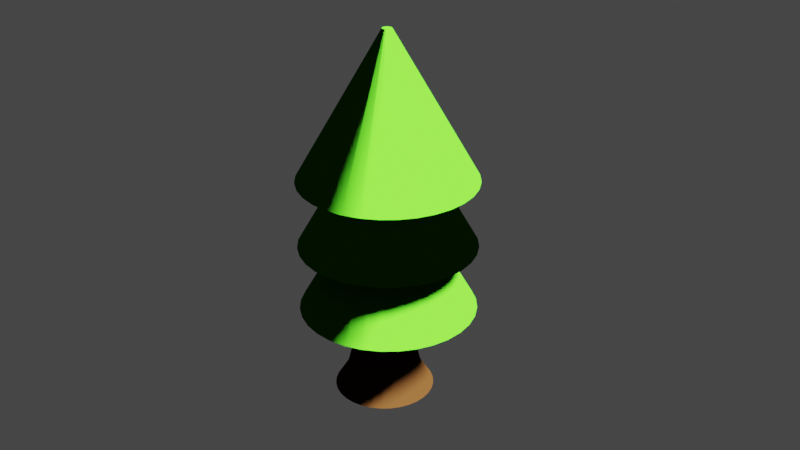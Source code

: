 # Source: 03.blend  (saved by Blender 2.83.18; exported with 4.5.12 LTS)
import bpy
from mathutils import Matrix  # noqa: F401  (used for matrix-valued properties, if any)

bpy.ops.wm.read_factory_settings(use_empty=True)
scene = bpy.context.scene
scene.name = 'Scene'

# ---- collections
col_collection = bpy.data.collections.new('Collection'); scene.collection.children.link(col_collection)

# ---- materials (node trees are filled in below, after node groups)
mat_material_002 = bpy.data.materials.new('Material.002')
mat_material_002.use_transparent_shadow = False
mat_folhas = bpy.data.materials.new('Folhas')
mat_folhas.use_transparent_shadow = False

# ---- material node trees
mat_material_002.use_nodes = True; mat_material_002.node_tree.nodes.clear()
_N = mat_material_002.node_tree.nodes; _L = mat_material_002.node_tree.links
n0 = _N.new('ShaderNodeOutputMaterial'); n0.name = 'Material Output'; n0.location = (300, 300)
n1 = _N.new('ShaderNodeBsdfToon'); n1.name = 'Toon BSDF'; n1.location = (10, 300)
n1.inputs[0].default_value = (0.01467, 0.006146, 0.002835, 1.0)
_L.new(n1.outputs[0], n0.inputs[0])
n0.is_active_output = True
mat_folhas.use_nodes = True; mat_folhas.node_tree.nodes.clear()
_N = mat_folhas.node_tree.nodes; _L = mat_folhas.node_tree.links
n0 = _N.new('ShaderNodeOutputMaterial'); n0.name = 'Material Output'; n0.location = (300, 300)
n1 = _N.new('ShaderNodeBsdfToon'); n1.name = 'Toon BSDF'; n1.location = (10, 300)
n1.inputs[0].default_value = (0.01309, 0.1025, 0.004579, 1.0)
_L.new(n1.outputs[0], n0.inputs[0])
n0.is_active_output = True

# ---- world
world_world = bpy.data.worlds.new('World'); scene.world = world_world
world_world.use_nodes = True; world_world.node_tree.nodes.clear()
_N = world_world.node_tree.nodes; _L = world_world.node_tree.links
n0 = _N.new('ShaderNodeOutputWorld'); n0.name = 'World Output'; n0.location = (300, 300)
n1 = _N.new('ShaderNodeBackground'); n1.name = 'Background'; n1.location = (10, 300)
n1.inputs[0].default_value = (0.05088, 0.05088, 0.05088, 1.0)
_L.new(n1.outputs[0], n0.inputs[0])
n0.is_active_output = True
world_world.color = (0.05088, 0.05088, 0.05088)
world_world.use_sun_shadow = False
world_world.sun_shadow_jitter_overblur = 0.0

# ---- cameras
cam_camera = bpy.data.cameras.new('Camera')
cam_camera.clip_end = 100.0
cam_camera.ortho_scale = 7.314

# ---- lights
light_light = bpy.data.lights.new('Light', 'SUN')
light_light.color = (1.0, 0.9733, 0.617)
light_light.transmission_factor = 0.0
light_light.angle = 0.1993
light_light.energy = 50.0
light_light.shadow_soft_size = 0.1
light_light.shadow_cascade_max_distance = 1000.0

# ---- meshes
me_cylinder_001 = bpy.data.meshes.new('Cylinder.001')
me_cylinder_001.from_pydata([(-3.02e-08, 1.426, -1.526), (-3.02e-08, 1.426, 0.6445), (0.2782, 1.398, -1.526), (0.2782, 1.398, 0.6445), (0.5457, 1.317, -1.526), (0.5457, 1.317, 0.6445), (0.7922, 1.186, -1.526), (0.7922, 1.186, 0.6445), (1.008, 1.008, -1.526), (1.008, 1.008, 0.6445), (1.186, 0.7922, -1.526), (1.186, 0.7922, 0.6445), (1.317, 0.5457, -1.526), (1.317, 0.5457, 0.6445), (1.398, 0.2782, -1.526), (1.398, 0.2782, 0.6445), (1.426, -2.03e-08, -1.526), (1.426, -2.03e-08, 0.6445), (1.398, -0.2782, -1.526), (1.398, -0.2782, 0.6445), (1.317, -0.5457, -1.526), (1.317, -0.5457, 0.6445), (1.186, -0.7922, -1.526), (1.186, -0.7922, 0.6445), (1.008, -1.008, -1.526), (1.008, -1.008, 0.6445), (0.7922, -1.186, -1.526), (0.7922, -1.186, 0.6445), (0.5457, -1.317, -1.526), (0.5457, -1.317, 0.6445), (0.2782, -1.398, -1.526), (0.2782, -1.398, 0.6445), (-4.948e-07, -1.426, -1.526), (-4.948e-07, -1.426, 0.6445), (-0.2782, -1.398, -1.526), (-0.2782, -1.398, 0.6445), (-0.5457, -1.317, -1.526), (-0.5457, -1.317, 0.6445), (-0.7922, -1.186, -1.526), (-0.7922, -1.186, 0.6445), (-1.008, -1.008, -1.526), (-1.008, -1.008, 0.6445), (-1.186, -0.7922, -1.526), (-1.186, -0.7922, 0.6445), (-1.317, -0.5457, -1.526), (-1.317, -0.5457, 0.6445), (-1.398, -0.2782, -1.526), (-1.398, -0.2782, 0.6445), (-1.426, 1.249e-06, -1.526), (-1.426, 1.249e-06, 0.6445), (-1.398, 0.2782, -1.526), (-1.398, 0.2782, 0.6445), (-1.317, 0.5457, -1.526), (-1.317, 0.5457, 0.6445), (-1.186, 0.7922, -1.526), (-1.186, 0.7922, 0.6445), (-1.008, 1.008, -1.526), (-1.008, 1.008, 0.6445), (-0.7922, 1.186, -1.526), (-0.7922, 1.186, 0.6445), (-0.5457, 1.317, -1.526), (-0.5457, 1.317, 0.6445), (-0.2782, 1.398, -1.526), (-0.2782, 1.398, 0.6445), (-1.065e-07, 2.183, -2.006), (0.426, 2.141, -2.006), (0.8355, 2.017, -2.006), (1.213, 1.815, -2.006), (1.544, 1.544, -2.006), (1.815, 1.213, -2.006), (2.017, 0.8355, -2.006), (2.141, 0.426, -2.006), (2.183, -2.218e-07, -2.006), (2.141, -0.426, -2.006), (2.017, -0.8355, -2.006), (1.815, -1.213, -2.006), (1.544, -1.544, -2.006), (1.213, -1.815, -2.006), (0.8355, -2.017, -2.006), (0.426, -2.141, -2.006), (-8.18e-07, -2.183, -2.006), (-0.426, -2.141, -2.006), (-0.8355, -2.017, -2.006), (-1.213, -1.815, -2.006), (-1.544, -1.544, -2.006), (-1.815, -1.213, -2.006), (-2.017, -0.8355, -2.006), (-2.141, -0.426, -2.006), (-2.183, 1.722e-06, -2.006), (-2.141, 0.426, -2.006), (-2.017, 0.8355, -2.006), (-1.815, 1.213, -2.006), (-1.544, 1.544, -2.006), (-1.213, 1.815, -2.006), (-0.8355, 2.017, -2.006), (-0.426, 2.141, -2.006), (-3.02e-08, 1.426, 0.6445), (0.2782, 1.398, 0.6445), (0.5457, 1.317, 0.6445), (0.7922, 1.186, 0.6445), (1.008, 1.008, 0.6445), (1.186, 0.7922, 0.6445), (1.317, 0.5457, 0.6445), (1.398, 0.2782, 0.6445), (1.426, -2.03e-08, 0.6445), (1.398, -0.2782, 0.6445), (1.317, -0.5457, 0.6445), (1.186, -0.7922, 0.6445), (1.008, -1.008, 0.6445), (0.7922, -1.186, 0.6445), (0.5457, -1.317, 0.6445), (0.2782, -1.398, 0.6445), (-4.948e-07, -1.426, 0.6445), (-0.2782, -1.398, 0.6445), (-0.5457, -1.317, 0.6445), (-0.7922, -1.186, 0.6445), (-1.008, -1.008, 0.6445), (-1.186, -0.7922, 0.6445), (-1.317, -0.5457, 0.6445), (-1.398, -0.2782, 0.6445), (-1.426, 1.249e-06, 0.6445), (-1.398, 0.2782, 0.6445), (-1.317, 0.5457, 0.6445), (-1.186, 0.7922, 0.6445), (-1.008, 1.008, 0.6445), (-0.7922, 1.186, 0.6445), (-0.5457, 1.317, 0.6445), (-0.2782, 1.398, 0.6445), (0.2782, 1.398, -1.526), (0.5457, 1.317, -1.526), (0.7922, 1.186, -1.526), (1.008, 1.008, -1.526), (1.186, 0.7922, -1.526), (1.317, 0.5457, -1.526), (1.398, 0.2782, -1.526), (1.426, -2.03e-08, -1.526), (1.398, -0.2782, -1.526), (1.317, -0.5457, -1.526), (1.186, -0.7922, -1.526), (1.008, -1.008, -1.526), (0.7922, -1.186, -1.526), (0.5457, -1.317, -1.526), (0.2782, -1.398, -1.526), (-4.948e-07, -1.426, -1.526), (-0.2782, -1.398, -1.526), (-0.5457, -1.317, -1.526), (-0.7922, -1.186, -1.526), (-1.008, -1.008, -1.526), (-1.186, -0.7922, -1.526), (-1.317, -0.5457, -1.526), (-1.398, -0.2782, -1.526), (-1.426, 1.249e-06, -1.526), (-1.398, 0.2782, -1.526), (-1.317, 0.5457, -1.526), (-1.186, 0.7922, -1.526), (-1.008, 1.008, -1.526), (-0.7922, 1.186, -1.526), (-0.5457, 1.317, -1.526), (-0.2782, 1.398, -1.526), (-3.02e-08, 1.426, -1.526), (2.183, -2.218e-07, -2.006), (2.141, 0.426, -2.006), (-0.426, -2.141, -2.006), (-8.18e-07, -2.183, -2.006), (-2.017, 0.8355, -2.006), (-2.141, 0.426, -2.006), (1.544, 1.544, -2.006), (1.213, 1.815, -2.006), (1.213, -1.815, -2.006), (1.544, -1.544, -2.006), (-2.017, -0.8355, -2.006), (-1.815, -1.213, -2.006), (-0.426, 2.141, -2.006), (-0.8355, 2.017, -2.006), (2.141, -0.426, -2.006), (-0.8355, -2.017, -2.006), (-1.815, 1.213, -2.006), (1.815, 1.213, -2.006), (0.8355, -2.017, -2.006), (-2.141, -0.426, -2.006), (0.426, 2.141, -2.006), (-1.065e-07, 2.183, -2.006), (2.017, -0.8355, -2.006), (-1.213, -1.815, -2.006), (-1.544, 1.544, -2.006), (2.017, 0.8355, -2.006), (0.426, -2.141, -2.006), (-2.183, 1.722e-06, -2.006), (0.8355, 2.017, -2.006), (1.815, -1.213, -2.006), (-1.544, -1.544, -2.006), (-1.213, 1.815, -2.006), (1.911e-08, 0.998, -0.9866), (0.1947, 0.9788, -0.9866), (0.3819, 0.922, -0.9866), (0.5544, 0.8298, -0.9866), (0.7057, 0.7057, -0.9866), (0.8298, 0.5544, -0.9866), (0.922, 0.3819, -0.9866), (0.9788, 0.1947, -0.9866), (0.998, 7.523e-08, -0.9866), (0.9788, -0.1947, -0.9866), (0.922, -0.3819, -0.9866), (0.8298, -0.5544, -0.9866), (0.7057, -0.7057, -0.9866), (0.5544, -0.8298, -0.9866), (0.3819, -0.922, -0.9866), (0.1947, -0.9788, -0.9866), (-3.061e-07, -0.998, -0.9866), (-0.1947, -0.9788, -0.9866), (-0.3819, -0.922, -0.9866), (-0.5544, -0.8298, -0.9866), (-0.7057, -0.7057, -0.9866), (-0.8298, -0.5544, -0.9866), (-0.922, -0.3819, -0.9866), (-0.9788, -0.1947, -0.9866), (-0.998, 9.635e-07, -0.9866), (-0.9788, 0.1947, -0.9866), (-0.922, 0.3819, -0.9866), (-0.8298, 0.5544, -0.9866), (-0.7057, 0.7057, -0.9866), (-0.5544, 0.8298, -0.9866), (-0.3819, 0.922, -0.9866), (-0.1947, 0.9788, -0.9866), (1.608, 0.3198, -1.766), (-5.934e-07, -1.639, -1.766), (-1.608, 0.3198, -1.766), (0.9106, 1.363, -1.766), (1.159, -1.159, -1.766), (-1.363, -0.9106, -1.766), (-0.6272, 1.514, -1.766), (-5.936e-08, 1.639, -1.766), (1.639, -8.533e-08, -1.766), (-0.3198, -1.608, -1.766), (-1.514, 0.6272, -1.766), (1.159, 1.159, -1.766), (0.9106, -1.363, -1.766), (-1.514, -0.6272, -1.766), (-0.3198, 1.608, -1.766), (1.608, -0.3198, -1.766), (-0.6272, -1.514, -1.766), (-1.363, 0.9106, -1.766), (1.363, 0.9106, -1.766), (0.6272, -1.514, -1.766), (-1.608, -0.3198, -1.766), (0.3198, 1.608, -1.766), (1.514, -0.6272, -1.766), (-0.9106, -1.363, -1.766), (-1.159, 1.159, -1.766), (1.514, 0.6272, -1.766), (0.3198, -1.608, -1.766), (-1.639, 1.374e-06, -1.766), (0.6272, 1.514, -1.766), (1.363, -0.9106, -1.766), (-1.159, -1.159, -1.766), (-0.9106, 1.363, -1.766)], [], [(96, 1, 3, 97), (97, 3, 5, 98), (98, 5, 7, 99), (99, 7, 9, 100), (100, 9, 11, 101), (101, 11, 13, 102), (102, 13, 15, 103), (103, 15, 17, 104), (104, 17, 19, 105), (105, 19, 21, 106), (106, 21, 23, 107), (107, 23, 25, 108), (108, 25, 27, 109), (109, 27, 29, 110), (110, 29, 31, 111), (111, 31, 33, 112), (112, 33, 35, 113), (113, 35, 37, 114), (114, 37, 39, 115), (115, 39, 41, 116), (116, 41, 43, 117), (117, 43, 45, 118), (118, 45, 47, 119), (119, 47, 49, 120), (120, 49, 51, 121), (121, 51, 53, 122), (122, 53, 55, 123), (123, 55, 57, 124), (124, 57, 59, 125), (125, 59, 61, 126), (3, 1, 63, 61, 59, 57, 55, 53, 51, 49, 47, 45, 43, 41, 39, 37, 35, 33, 31, 29, 27, 25, 23, 21, 19, 17, 15, 13, 11, 9, 7, 5), (126, 61, 63, 127), (127, 63, 1, 96), (161, 160, 72, 71), (64, 65, 66, 67, 68, 69, 70, 71, 72, 73, 74, 75, 76, 77, 78, 79, 80, 81, 82, 83, 84, 85, 86, 87, 88, 89, 90, 91, 92, 93, 94, 95), (163, 162, 81, 80), (165, 164, 90, 89), (167, 166, 68, 67), (169, 168, 77, 76), (171, 170, 86, 85), (173, 172, 95, 94), (160, 174, 73, 72), (162, 175, 82, 81), (164, 176, 91, 90), (166, 177, 69, 68), (168, 178, 78, 77), (170, 179, 87, 86), (181, 180, 65, 64), (172, 181, 64, 95), (174, 182, 74, 73), (175, 183, 83, 82), (176, 184, 92, 91), (177, 185, 70, 69), (178, 186, 79, 78), (179, 187, 88, 87), (180, 188, 66, 65), (182, 189, 75, 74), (183, 190, 84, 83), (184, 191, 93, 92), (185, 161, 71, 70), (186, 163, 80, 79), (187, 165, 89, 88), (188, 167, 67, 66), (189, 169, 76, 75), (190, 171, 85, 84), (191, 173, 94, 93), (223, 127, 96, 192), (222, 126, 127, 223), (221, 125, 126, 222), (220, 124, 125, 221), (219, 123, 124, 220), (218, 122, 123, 219), (217, 121, 122, 218), (216, 120, 121, 217), (215, 119, 120, 216), (214, 118, 119, 215), (213, 117, 118, 214), (212, 116, 117, 213), (211, 115, 116, 212), (210, 114, 115, 211), (209, 113, 114, 210), (208, 112, 113, 209), (207, 111, 112, 208), (206, 110, 111, 207), (205, 109, 110, 206), (204, 108, 109, 205), (203, 107, 108, 204), (202, 106, 107, 203), (201, 105, 106, 202), (200, 104, 105, 201), (199, 103, 104, 200), (198, 102, 103, 199), (197, 101, 102, 198), (196, 100, 101, 197), (195, 99, 100, 196), (194, 98, 99, 195), (193, 97, 98, 194), (192, 96, 97, 193), (0, 159, 128, 2), (2, 128, 129, 4), (4, 129, 130, 6), (6, 130, 131, 8), (8, 131, 132, 10), (10, 132, 133, 12), (12, 133, 134, 14), (14, 134, 135, 16), (16, 135, 136, 18), (18, 136, 137, 20), (20, 137, 138, 22), (22, 138, 139, 24), (24, 139, 140, 26), (26, 140, 141, 28), (28, 141, 142, 30), (30, 142, 143, 32), (32, 143, 144, 34), (34, 144, 145, 36), (36, 145, 146, 38), (38, 146, 147, 40), (40, 147, 148, 42), (42, 148, 149, 44), (44, 149, 150, 46), (46, 150, 151, 48), (48, 151, 152, 50), (50, 152, 153, 52), (52, 153, 154, 54), (54, 154, 155, 56), (56, 155, 156, 58), (58, 156, 157, 60), (60, 157, 158, 62), (62, 158, 159, 0), (255, 230, 173, 191), (254, 229, 171, 190), (253, 228, 169, 189), (252, 227, 167, 188), (251, 226, 165, 187), (250, 225, 163, 186), (249, 224, 161, 185), (248, 255, 191, 184), (247, 254, 190, 183), (246, 253, 189, 182), (245, 252, 188, 180), (244, 251, 187, 179), (243, 250, 186, 178), (242, 249, 185, 177), (241, 248, 184, 176), (240, 247, 183, 175), (239, 246, 182, 174), (238, 231, 181, 172), (231, 245, 180, 181), (237, 244, 179, 170), (236, 243, 178, 168), (235, 242, 177, 166), (234, 241, 176, 164), (233, 240, 175, 162), (232, 239, 174, 160), (230, 238, 172, 173), (229, 237, 170, 171), (228, 236, 168, 169), (227, 235, 166, 167), (226, 234, 164, 165), (225, 233, 162, 163), (224, 232, 160, 161), (159, 192, 193, 128), (128, 193, 194, 129), (129, 194, 195, 130), (130, 195, 196, 131), (131, 196, 197, 132), (132, 197, 198, 133), (133, 198, 199, 134), (134, 199, 200, 135), (135, 200, 201, 136), (136, 201, 202, 137), (137, 202, 203, 138), (138, 203, 204, 139), (139, 204, 205, 140), (140, 205, 206, 141), (141, 206, 207, 142), (142, 207, 208, 143), (143, 208, 209, 144), (144, 209, 210, 145), (145, 210, 211, 146), (146, 211, 212, 147), (147, 212, 213, 148), (148, 213, 214, 149), (149, 214, 215, 150), (150, 215, 216, 151), (151, 216, 217, 152), (152, 217, 218, 153), (153, 218, 219, 154), (154, 219, 220, 155), (155, 220, 221, 156), (156, 221, 222, 157), (157, 222, 223, 158), (158, 223, 192, 159), (14, 16, 232, 224), (32, 34, 233, 225), (50, 52, 234, 226), (6, 8, 235, 227), (24, 26, 236, 228), (42, 44, 237, 229), (60, 62, 238, 230), (16, 18, 239, 232), (34, 36, 240, 233), (52, 54, 241, 234), (8, 10, 242, 235), (26, 28, 243, 236), (44, 46, 244, 237), (0, 2, 245, 231), (62, 0, 231, 238), (18, 20, 246, 239), (36, 38, 247, 240), (54, 56, 248, 241), (10, 12, 249, 242), (28, 30, 250, 243), (46, 48, 251, 244), (2, 4, 252, 245), (20, 22, 253, 246), (38, 40, 254, 247), (56, 58, 255, 248), (12, 14, 224, 249), (30, 32, 225, 250), (48, 50, 226, 251), (4, 6, 227, 252), (22, 24, 228, 253), (40, 42, 229, 254), (58, 60, 230, 255)])
me_cylinder_001.polygons.foreach_set('use_smooth', [True] * 226)
_uv = me_cylinder_001.uv_layers.new(name='UVMap')
_uv.uv.foreach_set('vector', [1.0, 1.0, 1.0, 1.0, 0.9688, 1.0, 0.9688, 1.0, 0.9688, 1.0, 0.9688, 1.0, 0.9375, 1.0, 0.9375, 1.0, 0.9375, 1.0, 0.9375, 1.0, 0.9062, 1.0, 0.9062, 1.0, 0.9062, 1.0, 0.9062, 1.0, 0.875, 1.0, 0.875, 1.0, 0.875, 1.0, 0.875, 1.0, 0.8438, 1.0, 0.8438, 1.0, 0.8438, 1.0, 0.8438, 1.0, 0.8125, 1.0, 0.8125, 1.0, 0.8125, 1.0, 0.8125, 1.0, 0.7812, 1.0, 0.7812, 1.0, 0.7812, 1.0, 0.7812, 1.0, 0.75, 1.0, 0.75, 1.0, 0.75, 1.0, 0.75, 1.0, 0.7188, 1.0, 0.7188, 1.0, 0.7188, 1.0, 0.7188, 1.0, 0.6875, 1.0, 0.6875, 1.0, 0.6875, 1.0, 0.6875, 1.0, 0.6562, 1.0, 0.6562, 1.0, 0.6562, 1.0, 0.6562, 1.0, 0.625, 1.0, 0.625, 1.0, 0.625, 1.0, 0.625, 1.0, 0.5938, 1.0, 0.5938, 1.0, 0.5938, 1.0, 0.5938, 1.0, 0.5625, 1.0, 0.5625, 1.0, 0.5625, 1.0, 0.5625, 1.0, 0.5312, 1.0, 0.5312, 1.0, 0.5312, 1.0, 0.5312, 1.0, 0.5, 1.0, 0.5, 1.0, 0.5, 1.0, 0.5, 1.0, 0.4688, 1.0, 0.4688, 1.0, 0.4688, 1.0, 0.4688, 1.0, 0.4375, 1.0, 0.4375, 1.0, 0.4375, 1.0, 0.4375, 1.0, 0.4062, 1.0, 0.4063, 1.0, 0.4063, 1.0, 0.4062, 1.0, 0.375, 1.0, 0.375, 1.0, 0.375, 1.0, 0.375, 1.0, 0.3438, 1.0, 0.3438, 1.0, 0.3438, 1.0, 0.3438, 1.0, 0.3125, 1.0, 0.3125, 1.0, 0.3125, 1.0, 0.3125, 1.0, 0.2812, 1.0, 0.2812, 1.0, 0.2812, 1.0, 0.2812, 1.0, 0.25, 1.0, 0.25, 1.0, 0.25, 1.0, 0.25, 1.0, 0.2188, 1.0, 0.2188, 1.0, 0.2188, 1.0, 0.2188, 1.0, 0.1875, 1.0, 0.1875, 1.0, 0.1875, 1.0, 0.1875, 1.0, 0.1562, 1.0, 0.1562, 1.0, 0.1562, 1.0, 0.1562, 1.0, 0.125, 1.0, 0.125, 1.0, 0.125, 1.0, 0.125, 1.0, 0.09375, 1.0, 0.09375, 1.0, 0.09375, 1.0, 0.09375, 1.0, 0.0625, 1.0, 0.0625, 1.0, 0.2968, 0.4854, 0.25, 0.49, 0.2032, 0.4854, 0.1582, 0.4717, 0.1167, 0.4496, 0.08029, 0.4197, 0.05045, 0.3833, 0.02827, 0.3418, 0.01461, 0.2968, 0.01, 0.25, 0.01461, 0.2032, 0.02827, 0.1582, 0.05045, 0.1167, 0.08029, 0.08029, 0.1167, 0.05045, 0.1582, 0.02827, 0.2032, 0.01461, 0.25, 0.01, 0.2968, 0.01461, 0.3418, 0.02827, 0.3833, 0.05045, 0.4197, 0.08029, 0.4496, 0.1167, 0.4717, 0.1582, 0.4854, 0.2032, 0.49, 0.25, 0.4854, 0.2968, 0.4717, 0.3418, 0.4496, 0.3833, 0.4197, 0.4197, 0.3833, 0.4496, 0.3418, 0.4717, 0.0625, 1.0, 0.0625, 1.0, 0.03125, 1.0, 0.03125, 1.0, 0.03125, 1.0, 0.03125, 1.0, 0.0, 1.0, 0.0, 1.0, 0.7812, 0.5, 0.75, 0.5, 0.75, 0.5, 0.7812, 0.5, 0.75, 0.49, 0.7968, 0.4854, 0.8418, 0.4717, 0.8833, 0.4496, 0.9197, 0.4197, 0.9496, 0.3833, 0.9717, 0.3418, 0.9854, 0.2968, 0.99, 0.25, 0.9854, 0.2032, 0.9717, 0.1582, 0.9496, 0.1167, 0.9197, 0.08029, 0.8833, 0.05045, 0.8418, 0.02827, 0.7968, 0.01461, 0.75, 0.01, 0.7032, 0.01461, 0.6582, 0.02827, 0.6167, 0.05045, 0.5803, 0.08029, 0.5504, 0.1167, 0.5283, 0.1582, 0.5146, 0.2032, 0.51, 0.25, 0.5146, 0.2968, 0.5283, 0.3418, 0.5504, 0.3833, 0.5803, 0.4197, 0.6167, 0.4496, 0.6582, 0.4717, 0.7032, 0.4854, 0.5, 0.5, 0.4688, 0.5, 0.4688, 0.5, 0.5, 0.5, 0.2188, 0.5, 0.1875, 0.5, 0.1875, 0.5, 0.2188, 0.5, 0.9062, 0.5, 0.875, 0.5, 0.875, 0.5, 0.9062, 0.5, 0.625, 0.5, 0.5938, 0.5, 0.5938, 0.5, 0.625, 0.5, 0.3438, 0.5, 0.3125, 0.5, 0.3125, 0.5, 0.3438, 0.5, 0.0625, 0.5, 0.03125, 0.5, 0.03125, 0.5, 0.0625, 0.5, 0.75, 0.5, 0.7188, 0.5, 0.7188, 0.5, 0.75, 0.5, 0.4688, 0.5, 0.4375, 0.5, 0.4375, 0.5, 0.4688, 0.5, 0.1875, 0.5, 0.1562, 0.5, 0.1562, 0.5, 0.1875, 0.5, 0.875, 0.5, 0.8438, 0.5, 0.8438, 0.5, 0.875, 0.5, 0.5938, 0.5, 0.5625, 0.5, 0.5625, 0.5, 0.5938, 0.5, 0.3125, 0.5, 0.2812, 0.5, 0.2812, 0.5, 0.3125, 0.5, 1.0, 0.5, 0.9688, 0.5, 0.9688, 0.5, 1.0, 0.5, 0.03125, 0.5, 0.0, 0.5, 0.0, 0.5, 0.03125, 0.5, 0.7188, 0.5, 0.6875, 0.5, 0.6875, 0.5, 0.7188, 0.5, 0.4375, 0.5, 0.4062, 0.5, 0.4062, 0.5, 0.4375, 0.5, 0.1562, 0.5, 0.125, 0.5, 0.125, 0.5, 0.1562, 0.5, 0.8438, 0.5, 0.8125, 0.5, 0.8125, 0.5, 0.8438, 0.5, 0.5625, 0.5, 0.5312, 0.5, 0.5312, 0.5, 0.5625, 0.5, 0.2812, 0.5, 0.25, 0.5, 0.25, 0.5, 0.2812, 0.5, 0.9688, 0.5, 0.9375, 0.5, 0.9375, 0.5, 0.9688, 0.5, 0.6875, 0.5, 0.6562, 0.5, 0.6562, 0.5, 0.6875, 0.5, 0.4062, 0.5, 0.375, 0.5, 0.375, 0.5, 0.4062, 0.5, 0.125, 0.5, 0.09375, 0.5, 0.09375, 0.5, 0.125, 0.5, 0.8125, 0.5, 0.7812, 0.5, 0.7812, 0.5, 0.8125, 0.5, 0.5312, 0.5, 0.5, 0.5, 0.5, 0.5, 0.5312, 0.5, 0.25, 0.5, 0.2188, 0.5, 0.2188, 0.5, 0.25, 0.5, 0.9375, 0.5, 0.9062, 0.5, 0.9062, 0.5, 0.9375, 0.5, 0.6562, 0.5, 0.625, 0.5, 0.625, 0.5, 0.6562, 0.5, 0.375, 0.5, 0.3438, 0.5, 0.3438, 0.5, 0.375, 0.5, 0.09375, 0.5, 0.0625, 0.5, 0.0625, 0.5, 0.09375, 0.5, 0.03125, 0.6242, 0.03125, 1.0, 0.0, 1.0, 0.0, 0.6242, 0.0625, 0.6242, 0.0625, 1.0, 0.03125, 1.0, 0.03125, 0.6242, 0.09375, 0.6242, 0.09375, 1.0, 0.0625, 1.0, 0.0625, 0.6242, 0.125, 0.6242, 0.125, 1.0, 0.09375, 1.0, 0.09375, 0.6242, 0.1562, 0.6242, 0.1562, 1.0, 0.125, 1.0, 0.125, 0.6242, 0.1875, 0.6242, 0.1875, 1.0, 0.1562, 1.0, 0.1562, 0.6242, 0.2188, 0.6242, 0.2188, 1.0, 0.1875, 1.0, 0.1875, 0.6242, 0.25, 0.6242, 0.25, 1.0, 0.2188, 1.0, 0.2188, 0.6242, 0.2812, 0.6242, 0.2812, 1.0, 0.25, 1.0, 0.25, 0.6242, 0.3125, 0.6242, 0.3125, 1.0, 0.2812, 1.0, 0.2812, 0.6242, 0.3438, 0.6242, 0.3438, 1.0, 0.3125, 1.0, 0.3125, 0.6242, 0.375, 0.6242, 0.375, 1.0, 0.3438, 1.0, 0.3438, 0.6242, 0.4063, 0.6242, 0.4063, 1.0, 0.375, 1.0, 0.375, 0.6242, 0.4375, 0.6242, 0.4375, 1.0, 0.4063, 1.0, 0.4063, 0.6242, 0.4688, 0.6242, 0.4688, 1.0, 0.4375, 1.0, 0.4375, 0.6242, 0.5, 0.6242, 0.5, 1.0, 0.4688, 1.0, 0.4688, 0.6242, 0.5312, 0.6242, 0.5312, 1.0, 0.5, 1.0, 0.5, 0.6242, 0.5625, 0.6242, 0.5625, 1.0, 0.5312, 1.0, 0.5312, 0.6242, 0.5938, 0.6242, 0.5938, 1.0, 0.5625, 1.0, 0.5625, 0.6242, 0.625, 0.6242, 0.625, 1.0, 0.5938, 1.0, 0.5938, 0.6242, 0.6562, 0.6242, 0.6562, 1.0, 0.625, 1.0, 0.625, 0.6242, 0.6875, 0.6242, 0.6875, 1.0, 0.6562, 1.0, 0.6562, 0.6242, 0.7188, 0.6242, 0.7188, 1.0, 0.6875, 1.0, 0.6875, 0.6242, 0.75, 0.6242, 0.75, 1.0, 0.7188, 1.0, 0.7188, 0.6242, 0.7812, 0.6242, 0.7812, 1.0, 0.75, 1.0, 0.75, 0.6242, 0.8125, 0.6242, 0.8125, 1.0, 0.7812, 1.0, 0.7812, 0.6242, 0.8438, 0.6242, 0.8438, 1.0, 0.8125, 1.0, 0.8125, 0.6242, 0.875, 0.6242, 0.875, 1.0, 0.8438, 1.0, 0.8438, 0.6242, 0.9062, 0.6242, 0.9062, 1.0, 0.875, 1.0, 0.875, 0.6242, 0.9375, 0.6242, 0.9375, 1.0, 0.9062, 1.0, 0.9062, 0.6242, 0.9688, 0.6242, 0.9688, 1.0, 0.9375, 1.0, 0.9375, 0.6242, 1.0, 0.6242, 1.0, 1.0, 0.9688, 1.0, 0.9688, 0.6242, 1.0, 0.5, 1.0, 0.5, 0.9688, 0.5, 0.9688, 0.5, 0.9688, 0.5, 0.9688, 0.5, 0.9375, 0.5, 0.9375, 0.5, 0.9375, 0.5, 0.9375, 0.5, 0.9062, 0.5, 0.9062, 0.5, 0.9062, 0.5, 0.9062, 0.5, 0.875, 0.5, 0.875, 0.5, 0.875, 0.5, 0.875, 0.5, 0.8438, 0.5, 0.8438, 0.5, 0.8438, 0.5, 0.8438, 0.5, 0.8125, 0.5, 0.8125, 0.5, 0.8125, 0.5, 0.8125, 0.5, 0.7812, 0.5, 0.7812, 0.5, 0.7812, 0.5, 0.7812, 0.5, 0.75, 0.5, 0.75, 0.5, 0.75, 0.5, 0.75, 0.5, 0.7188, 0.5, 0.7188, 0.5, 0.7188, 0.5, 0.7188, 0.5, 0.6875, 0.5, 0.6875, 0.5, 0.6875, 0.5, 0.6875, 0.5, 0.6562, 0.5, 0.6562, 0.5, 0.6562, 0.5, 0.6562, 0.5, 0.625, 0.5, 0.625, 0.5, 0.625, 0.5, 0.625, 0.5, 0.5938, 0.5, 0.5938, 0.5, 0.5938, 0.5, 0.5938, 0.5, 0.5625, 0.5, 0.5625, 0.5, 0.5625, 0.5, 0.5625, 0.5, 0.5312, 0.5, 0.5312, 0.5, 0.5312, 0.5, 0.5312, 0.5, 0.5, 0.5, 0.5, 0.5, 0.5, 0.5, 0.5, 0.5, 0.4688, 0.5, 0.4688, 0.5, 0.4688, 0.5, 0.4688, 0.5, 0.4375, 0.5, 0.4375, 0.5, 0.4375, 0.5, 0.4375, 0.5, 0.4063, 0.5, 0.4062, 0.5, 0.4062, 0.5, 0.4063, 0.5, 0.375, 0.5, 0.375, 0.5, 0.375, 0.5, 0.375, 0.5, 0.3438, 0.5, 0.3438, 0.5, 0.3438, 0.5, 0.3438, 0.5, 0.3125, 0.5, 0.3125, 0.5, 0.3125, 0.5, 0.3125, 0.5, 0.2812, 0.5, 0.2812, 0.5, 0.2812, 0.5, 0.2812, 0.5, 0.25, 0.5, 0.25, 0.5, 0.25, 0.5, 0.25, 0.5, 0.2188, 0.5, 0.2188, 0.5, 0.2188, 0.5, 0.2188, 0.5, 0.1875, 0.5, 0.1875, 0.5, 0.1875, 0.5, 0.1875, 0.5, 0.1562, 0.5, 0.1562, 0.5, 0.1562, 0.5, 0.1562, 0.5, 0.125, 0.5, 0.125, 0.5, 0.125, 0.5, 0.125, 0.5, 0.09375, 0.5, 0.09375, 0.5, 0.09375, 0.5, 0.09375, 0.5, 0.0625, 0.5, 0.0625, 0.5, 0.0625, 0.5, 0.0625, 0.5, 0.03125, 0.5, 0.03125, 0.5, 0.03125, 0.5, 0.03125, 0.5, 0.0, 0.5, 0.0, 0.5, 0.09375, 0.5, 0.0625, 0.5, 0.0625, 0.5, 0.09375, 0.5, 0.375, 0.5, 0.3438, 0.5, 0.3438, 0.5, 0.375, 0.5, 0.6562, 0.5, 0.625, 0.5, 0.625, 0.5, 0.6562, 0.5, 0.9375, 0.5, 0.9062, 0.5, 0.9062, 0.5, 0.9375, 0.5, 0.25, 0.5, 0.2188, 0.5, 0.2188, 0.5, 0.25, 0.5, 0.5312, 0.5, 0.5, 0.5, 0.5, 0.5, 0.5312, 0.5, 0.8125, 0.5, 0.7812, 0.5, 0.7812, 0.5, 0.8125, 0.5, 0.125, 0.5, 0.09375, 0.5, 0.09375, 0.5, 0.125, 0.5, 0.4062, 0.5, 0.375, 0.5, 0.375, 0.5, 0.4062, 0.5, 0.6875, 0.5, 0.6562, 0.5, 0.6562, 0.5, 0.6875, 0.5, 0.9688, 0.5, 0.9375, 0.5, 0.9375, 0.5, 0.9688, 0.5, 0.2812, 0.5, 0.25, 0.5, 0.25, 0.5, 0.2812, 0.5, 0.5625, 0.5, 0.5312, 0.5, 0.5312, 0.5, 0.5625, 0.5, 0.8438, 0.5, 0.8125, 0.5, 0.8125, 0.5, 0.8438, 0.5, 0.1562, 0.5, 0.125, 0.5, 0.125, 0.5, 0.1562, 0.5, 0.4375, 0.5, 0.4062, 0.5, 0.4062, 0.5, 0.4375, 0.5, 0.7188, 0.5, 0.6875, 0.5, 0.6875, 0.5, 0.7188, 0.5, 0.03125, 0.5, 0.0, 0.5, 0.0, 0.5, 0.03125, 0.5, 1.0, 0.5, 0.9688, 0.5, 0.9688, 0.5, 1.0, 0.5, 0.3125, 0.5, 0.2812, 0.5, 0.2812, 0.5, 0.3125, 0.5, 0.5937, 0.5, 0.5625, 0.5, 0.5625, 0.5, 0.5938, 0.5, 0.875, 0.5, 0.8438, 0.5, 0.8438, 0.5, 0.875, 0.5, 0.1875, 0.5, 0.1562, 0.5, 0.1562, 0.5, 0.1875, 0.5, 0.4688, 0.5, 0.4375, 0.5, 0.4375, 0.5, 0.4688, 0.5, 0.75, 0.5, 0.7188, 0.5, 0.7188, 0.5, 0.75, 0.5, 0.0625, 0.5, 0.03125, 0.5, 0.03125, 0.5, 0.0625, 0.5, 0.3438, 0.5, 0.3125, 0.5, 0.3125, 0.5, 0.3438, 0.5, 0.625, 0.5, 0.5937, 0.5, 0.5938, 0.5, 0.625, 0.5, 0.9062, 0.5, 0.875, 0.5, 0.875, 0.5, 0.9062, 0.5, 0.2188, 0.5, 0.1875, 0.5, 0.1875, 0.5, 0.2188, 0.5, 0.5, 0.5, 0.4688, 0.5, 0.4688, 0.5, 0.5, 0.5, 0.7812, 0.5, 0.75, 0.5, 0.75, 0.5, 0.7812, 0.5, 1.0, 0.5, 1.0, 0.6242, 0.9688, 0.6242, 0.9688, 0.5, 0.9688, 0.5, 0.9688, 0.6242, 0.9375, 0.6242, 0.9375, 0.5, 0.9375, 0.5, 0.9375, 0.6242, 0.9062, 0.6242, 0.9062, 0.5, 0.9062, 0.5, 0.9062, 0.6242, 0.875, 0.6242, 0.875, 0.5, 0.875, 0.5, 0.875, 0.6242, 0.8438, 0.6242, 0.8438, 0.5, 0.8438, 0.5, 0.8438, 0.6242, 0.8125, 0.6242, 0.8125, 0.5, 0.8125, 0.5, 0.8125, 0.6242, 0.7812, 0.6242, 0.7812, 0.5, 0.7812, 0.5, 0.7812, 0.6242, 0.75, 0.6242, 0.75, 0.5, 0.75, 0.5, 0.75, 0.6242, 0.7188, 0.6242, 0.7188, 0.5, 0.7188, 0.5, 0.7188, 0.6242, 0.6875, 0.6242, 0.6875, 0.5, 0.6875, 0.5, 0.6875, 0.6242, 0.6562, 0.6242, 0.6562, 0.5, 0.6562, 0.5, 0.6562, 0.6242, 0.625, 0.6242, 0.625, 0.5, 0.625, 0.5, 0.625, 0.6242, 0.5938, 0.6242, 0.5938, 0.5, 0.5938, 0.5, 0.5938, 0.6242, 0.5625, 0.6242, 0.5625, 0.5, 0.5625, 0.5, 0.5625, 0.6242, 0.5312, 0.6242, 0.5312, 0.5, 0.5312, 0.5, 0.5312, 0.6242, 0.5, 0.6242, 0.5, 0.5, 0.5, 0.5, 0.5, 0.6242, 0.4688, 0.6242, 0.4688, 0.5, 0.4688, 0.5, 0.4688, 0.6242, 0.4375, 0.6242, 0.4375, 0.5, 0.4375, 0.5, 0.4375, 0.6242, 0.4063, 0.6242, 0.4063, 0.5, 0.4063, 0.5, 0.4063, 0.6242, 0.375, 0.6242, 0.375, 0.5, 0.375, 0.5, 0.375, 0.6242, 0.3438, 0.6242, 0.3438, 0.5, 0.3438, 0.5, 0.3438, 0.6242, 0.3125, 0.6242, 0.3125, 0.5, 0.3125, 0.5, 0.3125, 0.6242, 0.2812, 0.6242, 0.2812, 0.5, 0.2812, 0.5, 0.2812, 0.6242, 0.25, 0.6242, 0.25, 0.5, 0.25, 0.5, 0.25, 0.6242, 0.2188, 0.6242, 0.2188, 0.5, 0.2188, 0.5, 0.2188, 0.6242, 0.1875, 0.6242, 0.1875, 0.5, 0.1875, 0.5, 0.1875, 0.6242, 0.1562, 0.6242, 0.1562, 0.5, 0.1562, 0.5, 0.1562, 0.6242, 0.125, 0.6242, 0.125, 0.5, 0.125, 0.5, 0.125, 0.6242, 0.09375, 0.6242, 0.09375, 0.5, 0.09375, 0.5, 0.09375, 0.6242, 0.0625, 0.6242, 0.0625, 0.5, 0.0625, 0.5, 0.0625, 0.6242, 0.03125, 0.6242, 0.03125, 0.5, 0.03125, 0.5, 0.03125, 0.6242, 0.0, 0.6242, 0.0, 0.5, 0.7812, 0.5, 0.75, 0.5, 0.75, 0.5, 0.7812, 0.5, 0.5, 0.5, 0.4688, 0.5, 0.4688, 0.5, 0.5, 0.5, 0.2188, 0.5, 0.1875, 0.5, 0.1875, 0.5, 0.2188, 0.5, 0.9062, 0.5, 0.875, 0.5, 0.875, 0.5, 0.9062, 0.5, 0.625, 0.5, 0.5938, 0.5, 0.5937, 0.5, 0.625, 0.5, 0.3438, 0.5, 0.3125, 0.5, 0.3125, 0.5, 0.3438, 0.5, 0.0625, 0.5, 0.03125, 0.5, 0.03125, 0.5, 0.0625, 0.5, 0.75, 0.5, 0.7188, 0.5, 0.7188, 0.5, 0.75, 0.5, 0.4688, 0.5, 0.4375, 0.5, 0.4375, 0.5, 0.4688, 0.5, 0.1875, 0.5, 0.1562, 0.5, 0.1562, 0.5, 0.1875, 0.5, 0.875, 0.5, 0.8438, 0.5, 0.8438, 0.5, 0.875, 0.5, 0.5938, 0.5, 0.5625, 0.5, 0.5625, 0.5, 0.5937, 0.5, 0.3125, 0.5, 0.2812, 0.5, 0.2812, 0.5, 0.3125, 0.5, 1.0, 0.5, 0.9688, 0.5, 0.9688, 0.5, 1.0, 0.5, 0.03125, 0.5, 0.0, 0.5, 0.0, 0.5, 0.03125, 0.5, 0.7188, 0.5, 0.6875, 0.5, 0.6875, 0.5, 0.7188, 0.5, 0.4375, 0.5, 0.4062, 0.5, 0.4062, 0.5, 0.4375, 0.5, 0.1562, 0.5, 0.125, 0.5, 0.125, 0.5, 0.1562, 0.5, 0.8438, 0.5, 0.8125, 0.5, 0.8125, 0.5, 0.8438, 0.5, 0.5625, 0.5, 0.5312, 0.5, 0.5312, 0.5, 0.5625, 0.5, 0.2812, 0.5, 0.25, 0.5, 0.25, 0.5, 0.2812, 0.5, 0.9688, 0.5, 0.9375, 0.5, 0.9375, 0.5, 0.9688, 0.5, 0.6875, 0.5, 0.6562, 0.5, 0.6562, 0.5, 0.6875, 0.5, 0.4062, 0.5, 0.375, 0.5, 0.375, 0.5, 0.4062, 0.5, 0.125, 0.5, 0.09375, 0.5, 0.09375, 0.5, 0.125, 0.5, 0.8125, 0.5, 0.7812, 0.5, 0.7812, 0.5, 0.8125, 0.5, 0.5312, 0.5, 0.5, 0.5, 0.5, 0.5, 0.5312, 0.5, 0.25, 0.5, 0.2188, 0.5, 0.2188, 0.5, 0.25, 0.5, 0.9375, 0.5, 0.9062, 0.5, 0.9062, 0.5, 0.9375, 0.5, 0.6562, 0.5, 0.625, 0.5, 0.625, 0.5, 0.6562, 0.5, 0.375, 0.5, 0.3438, 0.5, 0.3438, 0.5, 0.375, 0.5, 0.09375, 0.5, 0.0625, 0.5, 0.0625, 0.5, 0.09375, 0.5])
me_cylinder_001.materials.append(mat_material_002)
me_cylinder_001.use_remesh_fix_poles = True
me_cylinder_001.use_remesh_preserve_attributes = False
me_cylinder_001.use_mirror_vertex_groups = False
me_cylinder_001.update()
me_cone = bpy.data.meshes.new('Cone')
me_cone.from_pydata([(1.144, -3.004, -1.837), (1.496, -3.039, -1.837), (1.835, -3.142, -1.837), (2.147, -3.309, -1.837), (2.421, -3.533, -1.837), (2.646, -3.807, -1.837), (2.813, -4.119, -1.837), (2.916, -4.458, -1.837), (2.95, -4.811, -1.837), (2.916, -5.163, -1.837), (2.813, -5.502, -1.837), (2.646, -5.814, -1.837), (2.421, -6.088, -1.837), (2.147, -6.312, -1.837), (1.835, -6.479, -1.837), (1.496, -6.582, -1.837), (1.144, -6.617, -1.837), (0.7916, -6.582, -1.837), (0.4527, -6.479, -1.837), (0.1404, -6.312, -1.837), (-0.1333, -6.088, -1.837), (-0.3579, -5.814, -1.837), (-0.5248, -5.502, -1.837), (-0.6276, -5.163, -1.837), (-0.6623, -4.811, -1.837), (-0.6276, -4.458, -1.837), (-0.5248, -4.119, -1.837), (-0.3579, -3.807, -1.837), (-0.1333, -3.533, -1.837), (0.1404, -3.309, -1.837), (0.4527, -3.142, -1.837), (0.7916, -3.039, -1.837), (1.144, -4.713, -0.03038), (1.163, -4.715, -0.03038), (1.181, -4.72, -0.03038), (1.198, -4.729, -0.03038), (1.213, -4.741, -0.03038), (1.225, -4.756, -0.03038), (1.234, -4.773, -0.03038), (1.24, -4.791, -0.03038), (1.242, -4.811, -0.03038), (1.24, -4.83, -0.03038), (1.234, -4.848, -0.03038), (1.225, -4.865, -0.03038), (1.213, -4.88, -0.03038), (1.198, -4.892, -0.03038), (1.181, -4.901, -0.03038), (1.163, -4.906, -0.03038), (1.144, -4.908, -0.03038), (1.125, -4.906, -0.03038), (1.107, -4.901, -0.03038), (1.09, -4.892, -0.03038), (1.075, -4.88, -0.03038), (1.063, -4.865, -0.03038), (1.054, -4.848, -0.03038), (1.048, -4.83, -0.03038), (1.046, -4.811, -0.03038), (1.048, -4.791, -0.03038), (1.054, -4.773, -0.03038), (1.063, -4.756, -0.03038), (1.075, -4.741, -0.03038), (1.09, -4.729, -0.03038), (1.107, -4.72, -0.03038), (1.125, -4.715, -0.03038), (1.144, -3.004, -1.001), (1.496, -3.039, -1.001), (1.835, -3.142, -1.001), (2.147, -3.309, -1.001), (2.421, -3.533, -1.001), (2.646, -3.807, -1.001), (2.813, -4.119, -1.001), (2.916, -4.458, -1.001), (2.95, -4.811, -1.001), (2.916, -5.163, -1.001), (2.813, -5.502, -1.001), (2.646, -5.814, -1.001), (2.421, -6.088, -1.001), (2.147, -6.312, -1.001), (1.835, -6.479, -1.001), (1.496, -6.582, -1.001), (1.144, -6.617, -1.001), (0.7916, -6.582, -1.001), (0.4527, -6.479, -1.001), (0.1404, -6.312, -1.001), (-0.1333, -6.088, -1.001), (-0.3579, -5.814, -1.001), (-0.5248, -5.502, -1.001), (-0.6276, -5.163, -1.001), (-0.6623, -4.811, -1.001), (-0.6276, -4.458, -1.001), (-0.5248, -4.119, -1.001), (-0.3579, -3.807, -1.001), (-0.1333, -3.533, -1.001), (0.1404, -3.309, -1.001), (0.4527, -3.142, -1.001), (0.7916, -3.039, -1.001), (1.144, -4.713, 0.8055), (1.163, -4.715, 0.8055), (1.181, -4.72, 0.8055), (1.198, -4.729, 0.8055), (1.213, -4.741, 0.8055), (1.225, -4.756, 0.8055), (1.234, -4.773, 0.8055), (1.24, -4.791, 0.8055), (1.242, -4.811, 0.8055), (1.24, -4.83, 0.8055), (1.234, -4.848, 0.8055), (1.225, -4.865, 0.8055), (1.213, -4.88, 0.8055), (1.198, -4.892, 0.8055), (1.181, -4.901, 0.8055), (1.163, -4.906, 0.8055), (1.144, -4.908, 0.8055), (1.125, -4.906, 0.8055), (1.107, -4.901, 0.8055), (1.09, -4.892, 0.8055), (1.075, -4.88, 0.8055), (1.063, -4.865, 0.8055), (1.054, -4.848, 0.8055), (1.048, -4.83, 0.8055), (1.046, -4.811, 0.8055), (1.048, -4.791, 0.8055), (1.054, -4.773, 0.8055), (1.063, -4.756, 0.8055), (1.075, -4.741, 0.8055), (1.09, -4.729, 0.8055), (1.107, -4.72, 0.8055), (1.125, -4.715, 0.8055), (1.144, -3.004, -0.1573), (1.496, -3.039, -0.1573), (1.835, -3.142, -0.1573), (2.147, -3.309, -0.1573), (2.421, -3.533, -0.1573), (2.646, -3.807, -0.1573), (2.813, -4.119, -0.1573), (2.916, -4.458, -0.1573), (2.95, -4.811, -0.1573), (2.916, -5.163, -0.1573), (2.813, -5.502, -0.1573), (2.646, -5.814, -0.1573), (2.421, -6.088, -0.1573), (2.147, -6.312, -0.1573), (1.835, -6.479, -0.1573), (1.496, -6.582, -0.1573), (1.144, -6.617, -0.1573), (0.7916, -6.582, -0.1573), (0.4527, -6.479, -0.1573), (0.1404, -6.312, -0.1573), (-0.1333, -6.088, -0.1573), (-0.3579, -5.814, -0.1573), (-0.5248, -5.502, -0.1573), (-0.6276, -5.163, -0.1573), (-0.6623, -4.811, -0.1573), (-0.6276, -4.458, -0.1573), (-0.5248, -4.119, -0.1573), (-0.3579, -3.807, -0.1573), (-0.1333, -3.533, -0.1573), (0.1404, -3.309, -0.1573), (0.4527, -3.142, -0.1573), (0.7916, -3.039, -0.1573), (1.144, -4.713, 1.649), (1.163, -4.715, 1.649), (1.181, -4.72, 1.649), (1.198, -4.729, 1.649), (1.213, -4.741, 1.649), (1.225, -4.756, 1.649), (1.234, -4.773, 1.649), (1.24, -4.791, 1.649), (1.242, -4.811, 1.649), (1.24, -4.83, 1.649), (1.234, -4.848, 1.649), (1.225, -4.865, 1.649), (1.213, -4.88, 1.649), (1.198, -4.892, 1.649), (1.181, -4.901, 1.649), (1.163, -4.906, 1.649), (1.144, -4.908, 1.649), (1.125, -4.906, 1.649), (1.107, -4.901, 1.649), (1.09, -4.892, 1.649), (1.075, -4.88, 1.649), (1.063, -4.865, 1.649), (1.054, -4.848, 1.649), (1.048, -4.83, 1.649), (1.046, -4.811, 1.649), (1.048, -4.791, 1.649), (1.054, -4.773, 1.649), (1.063, -4.756, 1.649), (1.075, -4.741, 1.649), (1.09, -4.729, 1.649), (1.107, -4.72, 1.649), (1.125, -4.715, 1.649), (1.496, -3.039, -0.1573), (1.835, -3.142, -0.1573), (2.147, -3.309, -0.1573), (2.421, -3.533, -0.1573), (2.646, -3.807, -0.1573), (2.813, -4.119, -0.1573), (2.916, -4.458, -0.1573), (2.95, -4.811, -0.1573), (2.916, -5.163, -0.1573), (2.813, -5.502, -0.1573), (2.646, -5.814, -0.1573), (2.421, -6.088, -0.1573), (2.147, -6.312, -0.1573), (1.835, -6.479, -0.1573), (1.496, -6.582, -0.1573), (1.144, -6.617, -0.1573), (0.7916, -6.582, -0.1573), (0.4527, -6.479, -0.1573), (0.1404, -6.312, -0.1573), (-0.1333, -6.088, -0.1573), (-0.3579, -5.814, -0.1573), (-0.5248, -5.502, -0.1573), (-0.6276, -5.163, -0.1573), (-0.6623, -4.811, -0.1573), (-0.6276, -4.458, -0.1573), (-0.5248, -4.119, -0.1573), (-0.3579, -3.807, -0.1573), (-0.1333, -3.533, -0.1573), (0.1404, -3.309, -0.1573), (0.4527, -3.142, -0.1573), (0.7916, -3.039, -0.1573), (1.144, -3.004, -0.1573), (1.229, -4.382, -0.3886), (1.311, -4.407, -0.3886), (1.387, -4.447, -0.3886), (1.453, -4.502, -0.3886), (1.507, -4.568, -0.3886), (1.547, -4.643, -0.3886), (1.572, -4.725, -0.3886), (1.581, -4.811, -0.3886), (1.572, -4.896, -0.3886), (1.547, -4.978, -0.3886), (1.507, -5.053, -0.3886), (1.453, -5.119, -0.3886), (1.387, -5.174, -0.3886), (1.311, -5.214, -0.3886), (1.229, -5.239, -0.3886), (1.144, -5.247, -0.3886), (1.059, -5.239, -0.3886), (0.9769, -5.214, -0.3886), (0.9014, -5.174, -0.3886), (0.8352, -5.119, -0.3886), (0.7809, -5.053, -0.3886), (0.7405, -4.978, -0.3886), (0.7157, -4.896, -0.3886), (0.7073, -4.811, -0.3886), (0.7157, -4.725, -0.3886), (0.7405, -4.643, -0.3886), (0.7809, -4.568, -0.3886), (0.8352, -4.502, -0.3886), (0.9014, -4.447, -0.3886), (0.9769, -4.407, -0.3886), (1.059, -4.382, -0.3886), (1.144, -4.374, -0.3886), (1.496, -3.039, -1.837), (1.835, -3.142, -1.837), (2.147, -3.309, -1.837), (2.421, -3.533, -1.837), (2.646, -3.807, -1.837), (2.813, -4.119, -1.837), (2.916, -4.458, -1.837), (2.95, -4.811, -1.837), (2.916, -5.163, -1.837), (2.813, -5.502, -1.837), (2.646, -5.814, -1.837), (2.421, -6.088, -1.837), (2.147, -6.312, -1.837), (1.835, -6.479, -1.837), (1.496, -6.582, -1.837), (1.144, -6.617, -1.837), (0.7916, -6.582, -1.837), (0.4527, -6.479, -1.837), (0.1404, -6.312, -1.837), (-0.1333, -6.088, -1.837), (-0.3579, -5.814, -1.837), (-0.5248, -5.502, -1.837), (-0.6276, -5.163, -1.837), (-0.6623, -4.811, -1.837), (-0.6276, -4.458, -1.837), (-0.5248, -4.119, -1.837), (-0.3579, -3.807, -1.837), (-0.1333, -3.533, -1.837), (0.1404, -3.309, -1.837), (0.4527, -3.142, -1.837), (0.7916, -3.039, -1.837), (1.144, -3.004, -1.837)], [], [(0, 1, 2, 3, 4, 5, 6, 7, 8, 9, 10, 11, 12, 13, 14, 15, 16, 17, 18, 19, 20, 21, 22, 23, 24, 25, 26, 27, 28, 29, 30, 31), (254, 63, 32, 255), (253, 62, 63, 254), (252, 61, 62, 253), (251, 60, 61, 252), (250, 59, 60, 251), (249, 58, 59, 250), (248, 57, 58, 249), (247, 56, 57, 248), (246, 55, 56, 247), (245, 54, 55, 246), (244, 53, 54, 245), (243, 52, 53, 244), (242, 51, 52, 243), (241, 50, 51, 242), (240, 49, 50, 241), (239, 48, 49, 240), (238, 47, 48, 239), (237, 46, 47, 238), (236, 45, 46, 237), (235, 44, 45, 236), (234, 43, 44, 235), (233, 42, 43, 234), (232, 41, 42, 233), (231, 40, 41, 232), (230, 39, 40, 231), (229, 38, 39, 230), (228, 37, 38, 229), (227, 36, 37, 228), (226, 35, 36, 227), (225, 34, 35, 226), (224, 33, 34, 225), (255, 32, 33, 224), (64, 65, 66, 67, 68, 69, 70, 71, 72, 73, 74, 75, 76, 77, 78, 79, 80, 81, 82, 83, 84, 85, 86, 87, 88, 89, 90, 91, 92, 93, 94, 95), (95, 127, 96, 64), (94, 126, 127, 95), (93, 125, 126, 94), (92, 124, 125, 93), (91, 123, 124, 92), (90, 122, 123, 91), (89, 121, 122, 90), (88, 120, 121, 89), (87, 119, 120, 88), (86, 118, 119, 87), (85, 117, 118, 86), (84, 116, 117, 85), (83, 115, 116, 84), (82, 114, 115, 83), (81, 113, 114, 82), (80, 112, 113, 81), (79, 111, 112, 80), (78, 110, 111, 79), (77, 109, 110, 78), (76, 108, 109, 77), (75, 107, 108, 76), (74, 106, 107, 75), (73, 105, 106, 74), (72, 104, 105, 73), (71, 103, 104, 72), (70, 102, 103, 71), (69, 101, 102, 70), (68, 100, 101, 69), (67, 99, 100, 68), (66, 98, 99, 67), (65, 97, 98, 66), (64, 96, 97, 65), (128, 129, 130, 131, 132, 133, 134, 135, 136, 137, 138, 139, 140, 141, 142, 143, 144, 145, 146, 147, 148, 149, 150, 151, 152, 153, 154, 155, 156, 157, 158, 159), (222, 191, 160, 223), (221, 190, 191, 222), (220, 189, 190, 221), (219, 188, 189, 220), (218, 187, 188, 219), (217, 186, 187, 218), (216, 185, 186, 217), (215, 184, 185, 216), (214, 183, 184, 215), (213, 182, 183, 214), (212, 181, 182, 213), (211, 180, 181, 212), (210, 179, 180, 211), (209, 178, 179, 210), (208, 177, 178, 209), (207, 176, 177, 208), (206, 175, 176, 207), (205, 174, 175, 206), (204, 173, 174, 205), (203, 172, 173, 204), (202, 171, 172, 203), (201, 170, 171, 202), (200, 169, 170, 201), (199, 168, 169, 200), (198, 167, 168, 199), (197, 166, 167, 198), (196, 165, 166, 197), (195, 164, 165, 196), (194, 163, 164, 195), (193, 162, 163, 194), (192, 161, 162, 193), (223, 160, 161, 192), (191, 161, 160), (190, 189, 191), (189, 186, 185), (161, 189, 163), (162, 161, 163), (172, 170, 169), (189, 188, 187), (189, 187, 186), (164, 189, 165), (167, 172, 169), (185, 183, 189), (166, 165, 167), (184, 183, 185), (182, 180, 183), (167, 165, 172), (165, 189, 172), (180, 189, 183), (168, 167, 169), (181, 180, 182), (172, 189, 180), (189, 161, 191), (171, 170, 172), (179, 178, 180), (172, 177, 175), (178, 177, 180), (173, 172, 174), (177, 172, 180), (174, 172, 175), (176, 175, 177), (164, 163, 189), (128, 223, 192, 129), (129, 192, 193, 130), (130, 193, 194, 131), (131, 194, 195, 132), (132, 195, 196, 133), (133, 196, 197, 134), (134, 197, 198, 135), (135, 198, 199, 136), (136, 199, 200, 137), (137, 200, 201, 138), (138, 201, 202, 139), (139, 202, 203, 140), (140, 203, 204, 141), (141, 204, 205, 142), (142, 205, 206, 143), (143, 206, 207, 144), (144, 207, 208, 145), (145, 208, 209, 146), (146, 209, 210, 147), (147, 210, 211, 148), (148, 211, 212, 149), (149, 212, 213, 150), (150, 213, 214, 151), (151, 214, 215, 152), (152, 215, 216, 153), (153, 216, 217, 154), (154, 217, 218, 155), (155, 218, 219, 156), (156, 219, 220, 157), (157, 220, 221, 158), (158, 221, 222, 159), (159, 222, 223, 128), (287, 255, 224, 256), (256, 224, 225, 257), (257, 225, 226, 258), (258, 226, 227, 259), (259, 227, 228, 260), (260, 228, 229, 261), (261, 229, 230, 262), (262, 230, 231, 263), (263, 231, 232, 264), (264, 232, 233, 265), (265, 233, 234, 266), (266, 234, 235, 267), (267, 235, 236, 268), (268, 236, 237, 269), (269, 237, 238, 270), (270, 238, 239, 271), (271, 239, 240, 272), (272, 240, 241, 273), (273, 241, 242, 274), (274, 242, 243, 275), (275, 243, 244, 276), (276, 244, 245, 277), (277, 245, 246, 278), (278, 246, 247, 279), (279, 247, 248, 280), (280, 248, 249, 281), (281, 249, 250, 282), (282, 250, 251, 283), (283, 251, 252, 284), (284, 252, 253, 285), (285, 253, 254, 286), (286, 254, 255, 287), (31, 286, 287, 0), (30, 285, 286, 31), (29, 284, 285, 30), (28, 283, 284, 29), (27, 282, 283, 28), (26, 281, 282, 27), (25, 280, 281, 26), (24, 279, 280, 25), (23, 278, 279, 24), (22, 277, 278, 23), (21, 276, 277, 22), (20, 275, 276, 21), (19, 274, 275, 20), (18, 273, 274, 19), (17, 272, 273, 18), (16, 271, 272, 17), (15, 270, 271, 16), (14, 269, 270, 15), (13, 268, 269, 14), (12, 267, 268, 13), (11, 266, 267, 12), (10, 265, 266, 11), (9, 264, 265, 10), (8, 263, 264, 9), (7, 262, 263, 8), (6, 261, 262, 7), (5, 260, 261, 6), (4, 259, 260, 5), (3, 258, 259, 4), (2, 257, 258, 3), (1, 256, 257, 2), (0, 287, 256, 1)])
me_cone.polygons.foreach_set('use_smooth', [1, 1, 1, 1, 1, 1, 1, 1, 1, 1, 1, 1, 1, 1, 1, 1, 1, 1, 1, 1, 1, 1, 1, 1, 1, 1, 1, 1, 1, 1, 1, 1, 1, 1, 1, 1, 1, 1, 1, 1, 1, 1, 1, 1, 1, 1, 1, 1, 1, 1, 1, 1, 1, 1, 1, 1, 1, 1, 1, 1, 1, 1, 1, 1, 1, 1, 1, 1, 1, 1, 1, 1, 1, 1, 1, 1, 1, 1, 1, 1, 1, 1, 1, 1, 1, 1, 1, 1, 1, 1, 1, 1, 1, 1, 1, 1, 1, 1, 1, 0, 0, 0, 0, 0, 0, 0, 0, 0, 0, 0, 0, 0, 0, 0, 0, 0, 0, 0, 0, 0, 0, 0, 0, 0, 0, 0, 0, 0, 0, 1, 1, 1, 1, 1, 1, 1, 1, 1, 1, 1, 1, 1, 1, 1, 1, 1, 1, 1, 1, 1, 1, 1, 1, 1, 1, 1, 1, 1, 1, 1, 1, 1, 1, 1, 1, 1, 1, 1, 1, 1, 1, 1, 1, 1, 1, 1, 1, 1, 1, 1, 1, 1, 1, 1, 1, 1, 1, 1, 1, 1, 1, 1, 1, 1, 1, 1, 1, 1, 1, 1, 1, 1, 1, 1, 1, 1, 1, 1, 1, 1, 1, 1, 1, 1, 1, 1, 1, 1, 1, 1, 1, 1, 1, 1, 1])
_uv = me_cone.uv_layers.new(name='UVMap')
_uv.uv.foreach_set('vector', [0.75, 0.49, 0.7968, 0.4854, 0.8418, 0.4717, 0.8833, 0.4496, 0.9197, 0.4197, 0.9496, 0.3833, 0.9717, 0.3418, 0.9854, 0.2968, 0.99, 0.25, 0.9854, 0.2032, 0.9717, 0.1582, 0.9496, 0.1167, 0.9197, 0.08029, 0.8833, 0.05045, 0.8418, 0.02827, 0.7968, 0.01461, 0.75, 0.01, 0.7032, 0.01461, 0.6582, 0.02827, 0.6167, 0.05045, 0.5803, 0.08029, 0.5504, 0.1167, 0.5283, 0.1582, 0.5146, 0.2032, 0.51, 0.25, 0.5146, 0.2968, 0.5283, 0.3418, 0.5504, 0.3833, 0.5803, 0.4197, 0.6167, 0.4496, 0.6582, 0.4717, 0.7032, 0.4854, 0.03125, 0.7004, 0.03125, 0.75, 0.0, 0.75, 0.0, 0.7004, 0.0625, 0.7004, 0.0625, 0.75, 0.03125, 0.75, 0.03125, 0.7004, 0.09375, 0.7004, 0.09375, 0.75, 0.0625, 0.75, 0.0625, 0.7004, 0.125, 0.7004, 0.125, 0.75, 0.09375, 0.75, 0.09375, 0.7004, 0.1562, 0.7004, 0.1562, 0.75, 0.125, 0.75, 0.125, 0.7004, 0.1875, 0.7004, 0.1875, 0.75, 0.1562, 0.75, 0.1562, 0.7004, 0.2188, 0.7004, 0.2188, 0.75, 0.1875, 0.75, 0.1875, 0.7004, 0.25, 0.7004, 0.25, 0.75, 0.2188, 0.75, 0.2188, 0.7004, 0.2812, 0.7004, 0.2812, 0.75, 0.25, 0.75, 0.25, 0.7004, 0.3125, 0.7004, 0.3125, 0.75, 0.2812, 0.75, 0.2812, 0.7004, 0.3437, 0.7004, 0.3438, 0.75, 0.3125, 0.75, 0.3125, 0.7004, 0.375, 0.7004, 0.375, 0.75, 0.3438, 0.75, 0.3437, 0.7004, 0.4062, 0.7004, 0.4062, 0.75, 0.375, 0.75, 0.375, 0.7004, 0.4375, 0.7004, 0.4375, 0.75, 0.4062, 0.75, 0.4062, 0.7004, 0.4687, 0.7004, 0.4688, 0.75, 0.4375, 0.75, 0.4375, 0.7004, 0.5, 0.7004, 0.5, 0.75, 0.4688, 0.75, 0.4687, 0.7004, 0.5312, 0.7004, 0.5312, 0.75, 0.5, 0.75, 0.5, 0.7004, 0.5625, 0.7004, 0.5625, 0.75, 0.5312, 0.75, 0.5312, 0.7004, 0.5938, 0.7004, 0.5938, 0.75, 0.5625, 0.75, 0.5625, 0.7004, 0.625, 0.7004, 0.625, 0.75, 0.5938, 0.75, 0.5938, 0.7004, 0.6562, 0.7004, 0.6562, 0.75, 0.625, 0.75, 0.625, 0.7004, 0.6875, 0.7004, 0.6875, 0.75, 0.6562, 0.75, 0.6562, 0.7004, 0.7188, 0.7004, 0.7188, 0.75, 0.6875, 0.75, 0.6875, 0.7004, 0.75, 0.7004, 0.75, 0.75, 0.7188, 0.75, 0.7188, 0.7004, 0.7812, 0.7004, 0.7812, 0.75, 0.75, 0.75, 0.75, 0.7004, 0.8125, 0.7004, 0.8125, 0.75, 0.7812, 0.75, 0.7812, 0.7004, 0.8438, 0.7004, 0.8438, 0.75, 0.8125, 0.75, 0.8125, 0.7004, 0.875, 0.7004, 0.875, 0.75, 0.8438, 0.75, 0.8438, 0.7004, 0.9062, 0.7004, 0.9062, 0.75, 0.875, 0.75, 0.875, 0.7004, 0.9375, 0.7004, 0.9375, 0.75, 0.9062, 0.75, 0.9062, 0.7004, 0.9688, 0.7004, 0.9688, 0.75, 0.9375, 0.75, 0.9375, 0.7004, 1.0, 0.7004, 1.0, 0.75, 0.9688, 0.75, 0.9688, 0.7004, 0.75, 0.49, 0.7968, 0.4854, 0.8418, 0.4717, 0.8833, 0.4496, 0.9197, 0.4197, 0.9496, 0.3833, 0.9717, 0.3418, 0.9854, 0.2968, 0.99, 0.25, 0.9854, 0.2032, 0.9717, 0.1582, 0.9496, 0.1167, 0.9197, 0.08029, 0.8833, 0.05045, 0.8418, 0.02827, 0.7968, 0.01461, 0.75, 0.01, 0.7032, 0.01461, 0.6582, 0.02827, 0.6167, 0.05045, 0.5803, 0.08029, 0.5504, 0.1167, 0.5283, 0.1582, 0.5146, 0.2032, 0.51, 0.25, 0.5146, 0.2968, 0.5283, 0.3418, 0.5504, 0.3833, 0.5803, 0.4197, 0.6167, 0.4496, 0.6582, 0.4717, 0.7032, 0.4854, 0.03125, 0.5, 0.03125, 0.75, 0.0, 0.75, 0.0, 0.5, 0.0625, 0.5, 0.0625, 0.75, 0.03125, 0.75, 0.03125, 0.5, 0.09375, 0.5, 0.09375, 0.75, 0.0625, 0.75, 0.0625, 0.5, 0.125, 0.5, 0.125, 0.75, 0.09375, 0.75, 0.09375, 0.5, 0.1562, 0.5, 0.1562, 0.75, 0.125, 0.75, 0.125, 0.5, 0.1875, 0.5, 0.1875, 0.75, 0.1562, 0.75, 0.1562, 0.5, 0.2188, 0.5, 0.2188, 0.75, 0.1875, 0.75, 0.1875, 0.5, 0.25, 0.5, 0.25, 0.75, 0.2188, 0.75, 0.2188, 0.5, 0.2812, 0.5, 0.2812, 0.75, 0.25, 0.75, 0.25, 0.5, 0.3125, 0.5, 0.3125, 0.75, 0.2812, 0.75, 0.2812, 0.5, 0.3438, 0.5, 0.3438, 0.75, 0.3125, 0.75, 0.3125, 0.5, 0.375, 0.5, 0.375, 0.75, 0.3438, 0.75, 0.3438, 0.5, 0.4062, 0.5, 0.4062, 0.75, 0.375, 0.75, 0.375, 0.5, 0.4375, 0.5, 0.4375, 0.75, 0.4062, 0.75, 0.4062, 0.5, 0.4688, 0.5, 0.4688, 0.75, 0.4375, 0.75, 0.4375, 0.5, 0.5, 0.5, 0.5, 0.75, 0.4688, 0.75, 0.4688, 0.5, 0.5312, 0.5, 0.5312, 0.75, 0.5, 0.75, 0.5, 0.5, 0.5625, 0.5, 0.5625, 0.75, 0.5312, 0.75, 0.5312, 0.5, 0.5938, 0.5, 0.5938, 0.75, 0.5625, 0.75, 0.5625, 0.5, 0.625, 0.5, 0.625, 0.75, 0.5938, 0.75, 0.5938, 0.5, 0.6562, 0.5, 0.6562, 0.75, 0.625, 0.75, 0.625, 0.5, 0.6875, 0.5, 0.6875, 0.75, 0.6562, 0.75, 0.6562, 0.5, 0.7188, 0.5, 0.7188, 0.75, 0.6875, 0.75, 0.6875, 0.5, 0.75, 0.5, 0.75, 0.75, 0.7188, 0.75, 0.7188, 0.5, 0.7812, 0.5, 0.7812, 0.75, 0.75, 0.75, 0.75, 0.5, 0.8125, 0.5, 0.8125, 0.75, 0.7812, 0.75, 0.7812, 0.5, 0.8438, 0.5, 0.8438, 0.75, 0.8125, 0.75, 0.8125, 0.5, 0.875, 0.5, 0.875, 0.75, 0.8438, 0.75, 0.8438, 0.5, 0.9062, 0.5, 0.9062, 0.75, 0.875, 0.75, 0.875, 0.5, 0.9375, 0.5, 0.9375, 0.75, 0.9062, 0.75, 0.9062, 0.5, 0.9688, 0.5, 0.9688, 0.75, 0.9375, 0.75, 0.9375, 0.5, 1.0, 0.5, 1.0, 0.75, 0.9688, 0.75, 0.9688, 0.5, 0.75, 0.49, 0.7968, 0.4854, 0.8418, 0.4717, 0.8833, 0.4496, 0.9197, 0.4197, 0.9496, 0.3833, 0.9717, 0.3418, 0.9854, 0.2968, 0.99, 0.25, 0.9854, 0.2032, 0.9717, 0.1582, 0.9496, 0.1167, 0.9197, 0.08029, 0.8833, 0.05045, 0.8418, 0.02827, 0.7968, 0.01461, 0.75, 0.01, 0.7032, 0.01461, 0.6582, 0.02827, 0.6167, 0.05045, 0.5803, 0.08029, 0.5504, 0.1167, 0.5283, 0.1582, 0.5146, 0.2032, 0.51, 0.25, 0.5146, 0.2968, 0.5283, 0.3418, 0.5504, 0.3833, 0.5803, 0.4197, 0.6167, 0.4496, 0.6582, 0.4717, 0.7032, 0.4854, 0.03125, 0.5, 0.03125, 0.75, 0.0, 0.75, 0.0, 0.5, 0.0625, 0.5, 0.0625, 0.75, 0.03125, 0.75, 0.03125, 0.5, 0.09375, 0.5, 0.09375, 0.75, 0.0625, 0.75, 0.0625, 0.5, 0.125, 0.5, 0.125, 0.75, 0.09375, 0.75, 0.09375, 0.5, 0.1563, 0.5, 0.1562, 0.75, 0.125, 0.75, 0.125, 0.5, 0.1875, 0.5, 0.1875, 0.75, 0.1562, 0.75, 0.1563, 0.5, 0.2188, 0.5, 0.2188, 0.75, 0.1875, 0.75, 0.1875, 0.5, 0.25, 0.5, 0.25, 0.75, 0.2188, 0.75, 0.2188, 0.5, 0.2812, 0.5, 0.2812, 0.75, 0.25, 0.75, 0.25, 0.5, 0.3125, 0.5, 0.3125, 0.75, 0.2812, 0.75, 0.2812, 0.5, 0.3438, 0.5, 0.3438, 0.75, 0.3125, 0.75, 0.3125, 0.5, 0.375, 0.5, 0.375, 0.75, 0.3438, 0.75, 0.3438, 0.5, 0.4063, 0.5, 0.4062, 0.75, 0.375, 0.75, 0.375, 0.5, 0.4375, 0.5, 0.4375, 0.75, 0.4062, 0.75, 0.4063, 0.5, 0.4688, 0.5, 0.4688, 0.75, 0.4375, 0.75, 0.4375, 0.5, 0.5, 0.5, 0.5, 0.75, 0.4688, 0.75, 0.4688, 0.5, 0.5312, 0.5, 0.5312, 0.75, 0.5, 0.75, 0.5, 0.5, 0.5625, 0.5, 0.5625, 0.75, 0.5312, 0.75, 0.5312, 0.5, 0.5938, 0.5, 0.5938, 0.75, 0.5625, 0.75, 0.5625, 0.5, 0.625, 0.5, 0.625, 0.75, 0.5938, 0.75, 0.5938, 0.5, 0.6562, 0.5, 0.6562, 0.75, 0.625, 0.75, 0.625, 0.5, 0.6875, 0.5, 0.6875, 0.75, 0.6562, 0.75, 0.6562, 0.5, 0.7187, 0.5, 0.7188, 0.75, 0.6875, 0.75, 0.6875, 0.5, 0.75, 0.5, 0.75, 0.75, 0.7188, 0.75, 0.7187, 0.5, 0.7813, 0.5, 0.7812, 0.75, 0.75, 0.75, 0.75, 0.5, 0.8125, 0.5, 0.8125, 0.75, 0.7812, 0.75, 0.7813, 0.5, 0.8437, 0.5, 0.8438, 0.75, 0.8125, 0.75, 0.8125, 0.5, 0.875, 0.5, 0.875, 0.75, 0.8438, 0.75, 0.8437, 0.5, 0.9062, 0.5, 0.9062, 0.75, 0.875, 0.75, 0.875, 0.5, 0.9375, 0.5, 0.9375, 0.75, 0.9062, 0.75, 0.9062, 0.5, 0.9688, 0.5, 0.9688, 0.75, 0.9375, 0.75, 0.9375, 0.5, 1.0, 0.5, 1.0, 0.75, 0.9688, 0.75, 0.9688, 0.5, 0.0, 0.0, 0.0, 0.0, 0.0, 0.0, 0.0, 0.0, 0.0, 0.0, 0.0, 0.0, 0.0, 0.0, 0.0, 0.0, 0.0, 0.0, 0.0, 0.0, 0.0, 0.0, 0.0, 0.0, 0.0, 0.0, 0.0, 0.0, 0.0, 0.0, 0.0, 0.0, 0.0, 0.0, 0.0, 0.0, 0.0, 0.0, 0.0, 0.0, 0.0, 0.0, 0.0, 0.0, 0.0, 0.0, 0.0, 0.0, 0.0, 0.0, 0.0, 0.0, 0.0, 0.0, 0.0, 0.0, 0.0, 0.0, 0.0, 0.0, 0.0, 0.0, 0.0, 0.0, 0.0, 0.0, 0.0, 0.0, 0.0, 0.0, 0.0, 0.0, 0.0, 0.0, 0.0, 0.0, 0.0, 0.0, 0.0, 0.0, 0.0, 0.0, 0.0, 0.0, 0.0, 0.0, 0.0, 0.0, 0.0, 0.0, 0.0, 0.0, 0.0, 0.0, 0.0, 0.0, 0.0, 0.0, 0.0, 0.0, 0.0, 0.0, 0.0, 0.0, 0.0, 0.0, 0.0, 0.0, 0.0, 0.0, 0.0, 0.0, 0.0, 0.0, 0.0, 0.0, 0.0, 0.0, 0.0, 0.0, 0.0, 0.0, 0.0, 0.0, 0.0, 0.0, 0.0, 0.0, 0.0, 0.0, 0.0, 0.0, 0.0, 0.0, 0.0, 0.0, 0.0, 0.0, 0.0, 0.0, 0.0, 0.0, 0.0, 0.0, 0.0, 0.0, 0.0, 0.0, 0.0, 0.0, 0.0, 0.0, 0.0, 0.0, 0.0, 0.0, 0.0, 0.0, 0.0, 0.0, 0.0, 0.0, 0.0, 0.0, 0.0, 0.0, 0.0, 0.0, 0.0, 0.0, 0.0, 0.0, 0.0, 0.0, 0.0, 0.0, 0.0, 0.0, 0.0, 0.0, 1.0, 0.5, 1.0, 0.5, 0.9688, 0.5, 0.9688, 0.5, 0.9688, 0.5, 0.9688, 0.5, 0.9375, 0.5, 0.9375, 0.5, 0.9375, 0.5, 0.9375, 0.5, 0.9062, 0.5, 0.9062, 0.5, 0.9062, 0.5, 0.9062, 0.5, 0.875, 0.5, 0.875, 0.5, 0.875, 0.5, 0.875, 0.5, 0.8437, 0.5, 0.8438, 0.5, 0.8438, 0.5, 0.8437, 0.5, 0.8125, 0.5, 0.8125, 0.5, 0.8125, 0.5, 0.8125, 0.5, 0.7813, 0.5, 0.7812, 0.5, 0.7812, 0.5, 0.7813, 0.5, 0.75, 0.5, 0.75, 0.5, 0.75, 0.5, 0.75, 0.5, 0.7187, 0.5, 0.7188, 0.5, 0.7188, 0.5, 0.7187, 0.5, 0.6875, 0.5, 0.6875, 0.5, 0.6875, 0.5, 0.6875, 0.5, 0.6562, 0.5, 0.6562, 0.5, 0.6562, 0.5, 0.6562, 0.5, 0.625, 0.5, 0.625, 0.5, 0.625, 0.5, 0.625, 0.5, 0.5938, 0.5, 0.5938, 0.5, 0.5938, 0.5, 0.5938, 0.5, 0.5625, 0.5, 0.5625, 0.5, 0.5625, 0.5, 0.5625, 0.5, 0.5312, 0.5, 0.5312, 0.5, 0.5312, 0.5, 0.5312, 0.5, 0.5, 0.5, 0.5, 0.5, 0.5, 0.5, 0.5, 0.5, 0.4688, 0.5, 0.4688, 0.5, 0.4688, 0.5, 0.4688, 0.5, 0.4375, 0.5, 0.4375, 0.5, 0.4375, 0.5, 0.4375, 0.5, 0.4063, 0.5, 0.4062, 0.5, 0.4062, 0.5, 0.4063, 0.5, 0.375, 0.5, 0.375, 0.5, 0.375, 0.5, 0.375, 0.5, 0.3438, 0.5, 0.3438, 0.5, 0.3438, 0.5, 0.3438, 0.5, 0.3125, 0.5, 0.3125, 0.5, 0.3125, 0.5, 0.3125, 0.5, 0.2812, 0.5, 0.2812, 0.5, 0.2812, 0.5, 0.2812, 0.5, 0.25, 0.5, 0.25, 0.5, 0.25, 0.5, 0.25, 0.5, 0.2188, 0.5, 0.2188, 0.5, 0.2188, 0.5, 0.2188, 0.5, 0.1875, 0.5, 0.1875, 0.5, 0.1875, 0.5, 0.1875, 0.5, 0.1563, 0.5, 0.1562, 0.5, 0.1562, 0.5, 0.1563, 0.5, 0.125, 0.5, 0.125, 0.5, 0.125, 0.5, 0.125, 0.5, 0.09375, 0.5, 0.09375, 0.5, 0.09375, 0.5, 0.09375, 0.5, 0.0625, 0.5, 0.0625, 0.5, 0.0625, 0.5, 0.0625, 0.5, 0.03125, 0.5, 0.03125, 0.5, 0.03125, 0.5, 0.03125, 0.5, 0.0, 0.5, 0.0, 0.5, 1.0, 0.5, 1.0, 0.7004, 0.9688, 0.7004, 0.9688, 0.5, 0.9688, 0.5, 0.9688, 0.7004, 0.9375, 0.7004, 0.9375, 0.5, 0.9375, 0.5, 0.9375, 0.7004, 0.9062, 0.7004, 0.9062, 0.5, 0.9062, 0.5, 0.9062, 0.7004, 0.875, 0.7004, 0.875, 0.5, 0.875, 0.5, 0.875, 0.7004, 0.8438, 0.7004, 0.8438, 0.5, 0.8438, 0.5, 0.8438, 0.7004, 0.8125, 0.7004, 0.8125, 0.5, 0.8125, 0.5, 0.8125, 0.7004, 0.7812, 0.7004, 0.7812, 0.5, 0.7812, 0.5, 0.7812, 0.7004, 0.75, 0.7004, 0.75, 0.5, 0.75, 0.5, 0.75, 0.7004, 0.7188, 0.7004, 0.7188, 0.5, 0.7188, 0.5, 0.7188, 0.7004, 0.6875, 0.7004, 0.6875, 0.5, 0.6875, 0.5, 0.6875, 0.7004, 0.6562, 0.7004, 0.6562, 0.5, 0.6562, 0.5, 0.6562, 0.7004, 0.625, 0.7004, 0.625, 0.5, 0.625, 0.5, 0.625, 0.7004, 0.5938, 0.7004, 0.5938, 0.5, 0.5938, 0.5, 0.5938, 0.7004, 0.5625, 0.7004, 0.5625, 0.5, 0.5625, 0.5, 0.5625, 0.7004, 0.5312, 0.7004, 0.5312, 0.5, 0.5312, 0.5, 0.5312, 0.7004, 0.5, 0.7004, 0.5, 0.5, 0.5, 0.5, 0.5, 0.7004, 0.4687, 0.7004, 0.4688, 0.5, 0.4688, 0.5, 0.4687, 0.7004, 0.4375, 0.7004, 0.4375, 0.5, 0.4375, 0.5, 0.4375, 0.7004, 0.4062, 0.7004, 0.4062, 0.5, 0.4062, 0.5, 0.4062, 0.7004, 0.375, 0.7004, 0.375, 0.5, 0.375, 0.5, 0.375, 0.7004, 0.3437, 0.7004, 0.3438, 0.5, 0.3438, 0.5, 0.3437, 0.7004, 0.3125, 0.7004, 0.3125, 0.5, 0.3125, 0.5, 0.3125, 0.7004, 0.2812, 0.7004, 0.2853, 0.5338, 0.2853, 0.5338, 0.2812, 0.7004, 0.25, 0.7004, 0.25, 0.5, 0.25, 0.5, 0.25, 0.7004, 0.2188, 0.7004, 0.2188, 0.5, 0.2188, 0.5, 0.2188, 0.7004, 0.1875, 0.7004, 0.1875, 0.5, 0.1875, 0.5, 0.1875, 0.7004, 0.1562, 0.7004, 0.1562, 0.5, 0.1562, 0.5, 0.1562, 0.7004, 0.125, 0.7004, 0.125, 0.5, 0.125, 0.5, 0.125, 0.7004, 0.09375, 0.7004, 0.09375, 0.5, 0.09375, 0.5, 0.09375, 0.7004, 0.0625, 0.7004, 0.0625, 0.5, 0.0625, 0.5, 0.0625, 0.7004, 0.03125, 0.7004, 0.03125, 0.5, 0.03125, 0.5, 0.03125, 0.7004, 0.0, 0.7004, 0.0, 0.5, 0.03125, 0.5, 0.03125, 0.5, 0.0, 0.5, 0.0, 0.5, 0.0625, 0.5, 0.0625, 0.5, 0.03125, 0.5, 0.03125, 0.5, 0.09375, 0.5, 0.09375, 0.5, 0.0625, 0.5, 0.0625, 0.5, 0.125, 0.5, 0.125, 0.5, 0.09375, 0.5, 0.09375, 0.5, 0.1562, 0.5, 0.1562, 0.5, 0.125, 0.5, 0.125, 0.5, 0.1875, 0.5, 0.1875, 0.5, 0.1562, 0.5, 0.1562, 0.5, 0.2188, 0.5, 0.2188, 0.5, 0.1875, 0.5, 0.1875, 0.5, 0.25, 0.5, 0.25, 0.5, 0.2188, 0.5, 0.2188, 0.5, 0.2812, 0.5, 0.2853, 0.5338, 0.25, 0.5, 0.25, 0.5, 0.3125, 0.5, 0.3125, 0.5, 0.2853, 0.5338, 0.2812, 0.5, 0.3438, 0.5, 0.3438, 0.5, 0.3125, 0.5, 0.3125, 0.5, 0.375, 0.5, 0.375, 0.5, 0.3438, 0.5, 0.3438, 0.5, 0.4062, 0.5, 0.4062, 0.5, 0.375, 0.5, 0.375, 0.5, 0.4375, 0.5, 0.4375, 0.5, 0.4062, 0.5, 0.4062, 0.5, 0.4688, 0.5, 0.4688, 0.5, 0.4375, 0.5, 0.4375, 0.5, 0.5, 0.5, 0.5, 0.5, 0.4688, 0.5, 0.4688, 0.5, 0.5312, 0.5, 0.5312, 0.5, 0.5, 0.5, 0.5, 0.5, 0.5625, 0.5, 0.5625, 0.5, 0.5312, 0.5, 0.5312, 0.5, 0.5938, 0.5, 0.5938, 0.5, 0.5625, 0.5, 0.5625, 0.5, 0.625, 0.5, 0.625, 0.5, 0.5938, 0.5, 0.5938, 0.5, 0.6562, 0.5, 0.6562, 0.5, 0.625, 0.5, 0.625, 0.5, 0.6875, 0.5, 0.6875, 0.5, 0.6562, 0.5, 0.6562, 0.5, 0.7188, 0.5, 0.7188, 0.5, 0.6875, 0.5, 0.6875, 0.5, 0.75, 0.5, 0.75, 0.5, 0.7188, 0.5, 0.7188, 0.5, 0.7812, 0.5, 0.7812, 0.5, 0.75, 0.5, 0.75, 0.5, 0.8125, 0.5, 0.8125, 0.5, 0.7812, 0.5, 0.7812, 0.5, 0.8438, 0.5, 0.8438, 0.5, 0.8125, 0.5, 0.8125, 0.5, 0.875, 0.5, 0.875, 0.5, 0.8438, 0.5, 0.8438, 0.5, 0.9062, 0.5, 0.9062, 0.5, 0.875, 0.5, 0.875, 0.5, 0.9375, 0.5, 0.9375, 0.5, 0.9062, 0.5, 0.9062, 0.5, 0.9688, 0.5, 0.9688, 0.5, 0.9375, 0.5, 0.9375, 0.5, 1.0, 0.5, 1.0, 0.5, 0.9688, 0.5, 0.9688, 0.5])
me_cone.materials.append(mat_folhas)
me_cone.use_remesh_fix_poles = True
me_cone.use_remesh_preserve_attributes = False
me_cone.use_mirror_vertex_groups = False
me_cone.update()

# ---- objects
ob_light = bpy.data.objects.new('Light', light_light)
ob_camera = bpy.data.objects.new('Camera', cam_camera)
ob_cylinder = bpy.data.objects.new('Cylinder', me_cylinder_001)
ob_cone = bpy.data.objects.new('Cone', me_cone)

# ---- transforms, parenting, visibility, modifiers, constraints
ob_light.location = (4.077, 1.022, 5.915)
ob_light.rotation_euler = (0.613, -0.09713, 1.839)
ob_light.scale = (1.005, 1.005, 1.005)
ob_light.lock_rotations_4d = False
ob_light.empty_display_type = 'ARROWS'
ob_light.color = (0.0, 0.0, 0.0, 0.0)
ob_light.lineart.crease_threshold = 0.0
ob_camera.location = (2.195, -2.679, 2.414)
ob_camera.rotation_euler = (1.109, -0.0, 0.6713)
ob_camera.scale = (1.005, 1.005, 1.005)
ob_camera.lock_rotations_4d = False
ob_camera.empty_display_type = 'ARROWS'
ob_camera.color = (0.0, 0.0, 0.0, 0.0)
ob_camera.display_type = 'WIRE'
ob_camera.lineart.crease_threshold = 0.0
ob_cylinder.location = (-0.01505, 0.01076, 0.6505)
ob_cylinder.scale = (0.08351, 0.08363, 0.3087)
ob_cylinder.lineart.crease_threshold = 0.0
ob_cone.location = (-0.2119, 0.8837, 0.9007)
ob_cone.scale = (0.178, 0.178, 0.2949)
ob_cone.lineart.crease_threshold = 0.0

# ---- collection membership
col_collection.objects.link(ob_light)
col_collection.objects.link(ob_camera)
col_collection.objects.link(ob_cylinder)
col_collection.objects.link(ob_cone)

# ---- scene / render settings (as saved in the file)
scene.camera = ob_camera
scene.frame_start = 1; scene.frame_end = 250; scene.frame_set(1)
scene.render.engine = 'BLENDER_EEVEE_NEXT'
scene.cycles.use_denoising = False
scene.cycles.samples = 128
scene.cycles.sampling_pattern = 'TABULATED_SOBOL'
scene.cycles.use_adaptive_sampling = False
scene.cycles.use_light_tree = False
scene.eevee.taa_samples = 720
scene.eevee.taa_render_samples = 1280
scene.view_settings.view_transform = 'Filmic'
bpy.context.view_layer.update()
